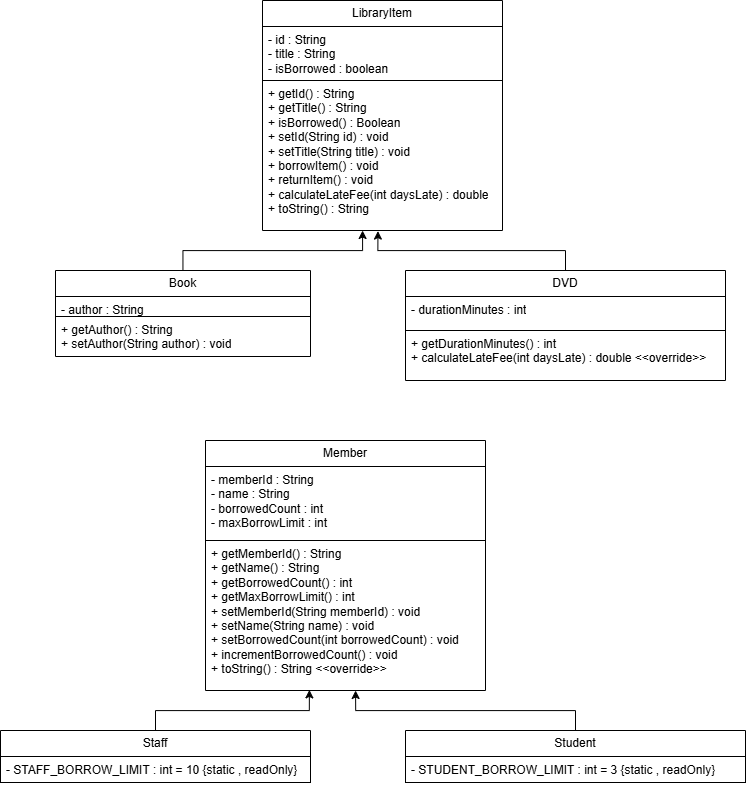

The diagram above was exported from draw.io. Its source (the exported page's mxGraphModel, read from the mxfile embedded in the PNG):
<mxGraphModel dx="1415" dy="825" grid="1" gridSize="10" guides="1" tooltips="1" connect="1" arrows="1" fold="1" page="1" pageScale="1" pageWidth="850" pageHeight="1100" math="0" shadow="0">
  <root>
    <mxCell id="0" />
    <mxCell id="1" parent="0" />
    <mxCell id="2" parent="1" style="swimlane;fontStyle=0;childLayout=stackLayout;horizontal=1;startSize=26;fillColor=none;horizontalStack=0;resizeParent=1;resizeParentMax=0;resizeLast=0;collapsible=1;marginBottom=0;whiteSpace=wrap;html=1;" value="LibraryItem" vertex="1">
      <mxGeometry height="230" width="240" x="320" y="30" as="geometry">
        <mxRectangle height="30" width="100" x="340" y="140" as="alternateBounds" />
      </mxGeometry>
    </mxCell>
    <mxCell id="3" parent="2" style="text;strokeColor=#000000;fillColor=none;align=left;verticalAlign=top;spacingLeft=4;spacingRight=4;overflow=hidden;rotatable=0;points=[[0,0.5],[1,0.5]];portConstraint=eastwest;whiteSpace=wrap;html=1;" value="- id : String&lt;div&gt;- title : String&amp;nbsp;&lt;/div&gt;&lt;div&gt;- isBorrowed : boolean&lt;/div&gt;" vertex="1">
      <mxGeometry height="54" width="240" y="26" as="geometry" />
    </mxCell>
    <mxCell id="4" parent="2" style="text;strokeColor=none;fillColor=none;align=left;verticalAlign=top;spacingLeft=4;spacingRight=4;overflow=hidden;rotatable=0;points=[[0,0.5],[1,0.5]];portConstraint=eastwest;whiteSpace=wrap;html=1;" value="+ getId() : String&lt;div&gt;+ getTitle() : String&lt;/div&gt;&lt;div&gt;+ isBorrowed() : Boolean&lt;/div&gt;&lt;div&gt;+&amp;nbsp;setId(String id) : void&lt;/div&gt;&lt;div&gt;+&amp;nbsp;setTitle(String title) : void&lt;/div&gt;&lt;div&gt;+&amp;nbsp;borrowItem() : void&lt;/div&gt;&lt;div&gt;+&amp;nbsp;returnItem() : void&lt;/div&gt;&lt;div&gt;+&amp;nbsp;calculateLateFee(int daysLate) : double&lt;/div&gt;&lt;div&gt;+&amp;nbsp;toString() : String&lt;/div&gt;" vertex="1">
      <mxGeometry height="150" width="240" y="80" as="geometry" />
    </mxCell>
    <mxCell id="5" parent="1" style="swimlane;fontStyle=0;childLayout=stackLayout;horizontal=1;startSize=26;fillColor=none;horizontalStack=0;resizeParent=1;resizeParentMax=0;resizeLast=0;collapsible=1;marginBottom=0;whiteSpace=wrap;html=1;" value="Book" vertex="1">
      <mxGeometry height="86" width="255" x="113" y="300" as="geometry">
        <mxRectangle height="30" width="70" x="130" y="230" as="alternateBounds" />
      </mxGeometry>
    </mxCell>
    <mxCell id="6" parent="5" style="text;strokeColor=#000000;fillColor=none;align=left;verticalAlign=top;spacingLeft=4;spacingRight=4;overflow=hidden;rotatable=0;points=[[0,0.5],[1,0.5]];portConstraint=eastwest;whiteSpace=wrap;html=1;" value="- author : String" vertex="1">
      <mxGeometry height="20" width="255" y="26" as="geometry" />
    </mxCell>
    <mxCell id="7" parent="5" style="text;strokeColor=none;fillColor=none;align=left;verticalAlign=top;spacingLeft=4;spacingRight=4;overflow=hidden;rotatable=0;points=[[0,0.5],[1,0.5]];portConstraint=eastwest;whiteSpace=wrap;html=1;" value="+&amp;nbsp;getAuthor() : String&lt;div&gt;+&amp;nbsp;setAuthor(String author) : void&lt;/div&gt;" vertex="1">
      <mxGeometry height="40" width="255" y="46" as="geometry" />
    </mxCell>
    <mxCell id="8" parent="1" style="swimlane;fontStyle=0;childLayout=stackLayout;horizontal=1;startSize=26;fillColor=none;horizontalStack=0;resizeParent=1;resizeParentMax=0;resizeLast=0;collapsible=1;marginBottom=0;whiteSpace=wrap;html=1;" value="DVD" vertex="1">
      <mxGeometry height="110" width="320" x="463" y="300" as="geometry">
        <mxRectangle height="30" width="70" x="470" y="210" as="alternateBounds" />
      </mxGeometry>
    </mxCell>
    <mxCell id="9" parent="8" style="text;strokeColor=#000000;fillColor=none;align=left;verticalAlign=top;spacingLeft=4;spacingRight=4;overflow=hidden;rotatable=0;points=[[0,0.5],[1,0.5]];portConstraint=eastwest;whiteSpace=wrap;html=1;" value="-&amp;nbsp;durationMinutes : int" vertex="1">
      <mxGeometry height="34" width="320" y="26" as="geometry" />
    </mxCell>
    <mxCell id="10" parent="8" style="text;strokeColor=none;fillColor=none;align=left;verticalAlign=top;spacingLeft=4;spacingRight=4;overflow=hidden;rotatable=0;points=[[0,0.5],[1,0.5]];portConstraint=eastwest;whiteSpace=wrap;html=1;" value="+&amp;nbsp;getDurationMinutes() : int&amp;nbsp;&lt;div&gt;+&amp;nbsp;calculateLateFee(int daysLate) : double &amp;lt;&amp;lt;override&amp;gt;&amp;gt;&lt;/div&gt;" vertex="1">
      <mxGeometry height="50" width="320" y="60" as="geometry" />
    </mxCell>
    <mxCell id="11" parent="1" style="swimlane;fontStyle=0;childLayout=stackLayout;horizontal=1;startSize=26;fillColor=none;horizontalStack=0;resizeParent=1;resizeParentMax=0;resizeLast=0;collapsible=1;marginBottom=0;whiteSpace=wrap;html=1;" value="Member" vertex="1">
      <mxGeometry height="250" width="280" x="263" y="470" as="geometry">
        <mxRectangle height="30" width="80" x="320" y="470" as="alternateBounds" />
      </mxGeometry>
    </mxCell>
    <mxCell id="12" parent="11" style="text;strokeColor=#000000;fillColor=none;align=left;verticalAlign=top;spacingLeft=4;spacingRight=4;overflow=hidden;rotatable=0;points=[[0,0.5],[1,0.5]];portConstraint=eastwest;whiteSpace=wrap;html=1;" value="-&amp;nbsp;memberId : String&lt;div&gt;- name : String&amp;nbsp;&lt;/div&gt;&lt;div&gt;- borrowedCount : int&amp;nbsp;&lt;/div&gt;&lt;div&gt;-&amp;nbsp;maxBorrowLimit : int&amp;nbsp;&lt;/div&gt;" vertex="1">
      <mxGeometry height="74" width="280" y="26" as="geometry" />
    </mxCell>
    <mxCell id="13" parent="11" style="text;strokeColor=none;fillColor=none;align=left;verticalAlign=top;spacingLeft=4;spacingRight=4;overflow=hidden;rotatable=0;points=[[0,0.5],[1,0.5]];portConstraint=eastwest;whiteSpace=wrap;html=1;" value="+&amp;nbsp;getMemberId() : String&lt;div&gt;+&amp;nbsp;getName() : String&lt;/div&gt;&lt;div&gt;+&amp;nbsp;getBorrowedCount() : int&amp;nbsp;&lt;/div&gt;&lt;div&gt;+&amp;nbsp;getMaxBorrowLimit() : int&amp;nbsp;&lt;/div&gt;&lt;div&gt;+&amp;nbsp;setMemberId(String memberId) : void&lt;/div&gt;&lt;div&gt;+ setName(String name) : void&lt;/div&gt;&lt;div&gt;+ setBorrowedCount(int borrowedCount) : void&lt;/div&gt;&lt;div&gt;+&amp;nbsp;incrementBorrowedCount() : void&lt;/div&gt;&lt;div&gt;+&amp;nbsp;toString() : String &amp;lt;&amp;lt;override&amp;gt;&amp;gt;&lt;/div&gt;" vertex="1">
      <mxGeometry height="150" width="280" y="100" as="geometry" />
    </mxCell>
    <mxCell id="14" parent="1" style="swimlane;fontStyle=0;childLayout=stackLayout;horizontal=1;startSize=26;fillColor=none;horizontalStack=0;resizeParent=1;resizeParentMax=0;resizeLast=0;collapsible=1;marginBottom=0;whiteSpace=wrap;html=1;" value="Student" vertex="1">
      <mxGeometry height="52" width="340" x="463" y="760" as="geometry" />
    </mxCell>
    <mxCell id="15" parent="14" style="text;strokeColor=#000000;fillColor=none;align=left;verticalAlign=top;spacingLeft=4;spacingRight=4;overflow=hidden;rotatable=0;points=[[0,0.5],[1,0.5]];portConstraint=eastwest;whiteSpace=wrap;html=1;" value="-&amp;nbsp;STUDENT_BORROW_LIMIT : int = 3 {static , readOnly}" vertex="1">
      <mxGeometry height="26" width="340" y="26" as="geometry" />
    </mxCell>
    <mxCell id="16" parent="1" style="swimlane;fontStyle=0;childLayout=stackLayout;horizontal=1;startSize=26;fillColor=none;horizontalStack=0;resizeParent=1;resizeParentMax=0;resizeLast=0;collapsible=1;marginBottom=0;whiteSpace=wrap;html=1;" value="Staff" vertex="1">
      <mxGeometry height="52" width="310" x="58" y="760" as="geometry" />
    </mxCell>
    <mxCell id="17" parent="16" style="text;strokeColor=#000000;fillColor=none;align=left;verticalAlign=top;spacingLeft=4;spacingRight=4;overflow=hidden;rotatable=0;points=[[0,0.5],[1,0.5]];portConstraint=eastwest;whiteSpace=wrap;html=1;" value="- STAFF_BORROW_LIMIT : int = 10 {static , readOnly}" vertex="1">
      <mxGeometry height="26" width="310" y="26" as="geometry" />
    </mxCell>
    <mxCell id="18" edge="1" parent="1" source="5" style="edgeStyle=orthogonalEdgeStyle;rounded=0;orthogonalLoop=1;jettySize=auto;html=1;entryX=0.417;entryY=1;entryDx=0;entryDy=0;entryPerimeter=0;" target="4">
      <mxGeometry relative="1" as="geometry" />
    </mxCell>
    <mxCell id="19" edge="1" parent="1" source="8" style="edgeStyle=orthogonalEdgeStyle;rounded=0;orthogonalLoop=1;jettySize=auto;html=1;entryX=0.481;entryY=1.004;entryDx=0;entryDy=0;entryPerimeter=0;" target="4">
      <mxGeometry relative="1" as="geometry" />
    </mxCell>
    <mxCell id="20" edge="1" parent="1" source="16" style="edgeStyle=orthogonalEdgeStyle;rounded=0;orthogonalLoop=1;jettySize=auto;html=1;entryX=0.371;entryY=0.996;entryDx=0;entryDy=0;entryPerimeter=0;" target="13">
      <mxGeometry relative="1" as="geometry" />
    </mxCell>
    <mxCell id="21" edge="1" parent="1" source="14" style="edgeStyle=orthogonalEdgeStyle;rounded=0;orthogonalLoop=1;jettySize=auto;html=1;entryX=0.536;entryY=1;entryDx=0;entryDy=0;entryPerimeter=0;" target="13">
      <mxGeometry relative="1" as="geometry" />
    </mxCell>
  </root>
</mxGraphModel>